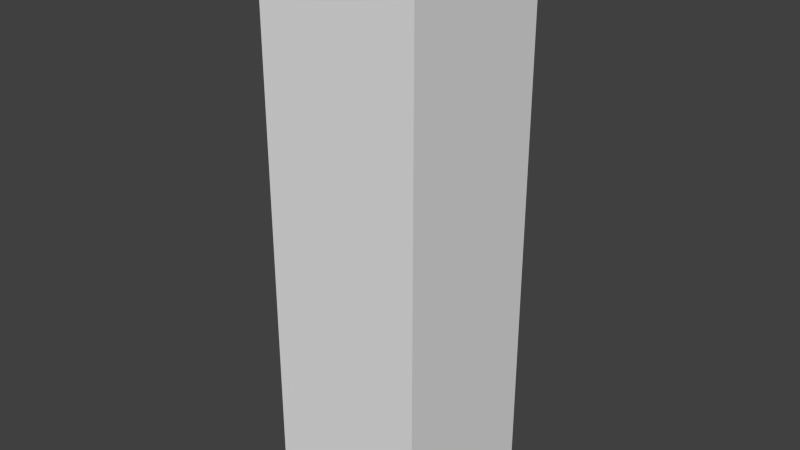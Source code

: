 # Source: Old_Tenament_Block_2.blend  (saved by Blender 2.74.0; exported with 4.5.12 LTS)
import bpy
from mathutils import Matrix  # noqa: F401  (used for matrix-valued properties, if any)

bpy.ops.wm.read_factory_settings(use_empty=True)
scene = bpy.context.scene
scene.name = 'Scene'

# ---- collections
col_collection_1 = bpy.data.collections.new('Collection 1'); scene.collection.children.link(col_collection_1)

# ---- materials (node trees are filled in below, after node groups)
mat_material = bpy.data.materials.new('Material')
mat_material.alpha_threshold = 0.0
mat_material.use_transparent_shadow = False
mat_material.roughness = 0.5
mat_material.line_color = (0.0, 0.0, 0.0, 1.0)

# ---- material node trees

# ---- world
world_world = bpy.data.worlds.new('World'); scene.world = world_world
world_world.color = (0.05088, 0.05088, 0.05088)
world_world.use_sun_shadow = False
world_world.sun_shadow_jitter_overblur = 0.0
world_world.cycles.sampling_method = 'MANUAL'
world_world.cycles.sample_map_resolution = 256

# ---- meshes
me_cube_007 = bpy.data.meshes.new('Cube.007')
me_cube_007.from_pydata([(2.0, 0.000224, -0.0002957), (2.0, -2.0, -0.0002957), (0.0004854, -2.0, -0.0002957), (0.0004859, 0.0002244, -0.0002957), (2.0, 0.0002235, 6.967), (2.0, -2.0, 6.967), (0.0004852, -2.0, 6.967), (0.0004856, 0.0002241, 6.967), (1.904, -0.09669, 6.967), (1.904, -1.903, 6.967), (0.0974, -0.09669, 6.967), (0.0974, -1.903, 6.967), (2.0, 0.0002235, 7.101), (2.0, -2.0, 7.101), (0.0004856, 0.0002241, 7.101), (0.0004852, -2.0, 7.101), (1.904, -0.09669, 7.101), (1.904, -1.903, 7.101), (0.0974, -0.09669, 7.101), (0.0974, -1.903, 7.101)], [], [(0, 1, 2, 3), (8, 10, 11, 9), (0, 4, 5, 1), (1, 5, 6, 2), (2, 6, 7, 3), (4, 0, 3, 7), (8, 9, 17, 16), (10, 8, 16, 18), (9, 11, 19, 17), (11, 10, 18, 19), (16, 17, 13, 12), (18, 16, 12, 14), (17, 19, 15, 13), (19, 18, 14, 15), (7, 6, 15, 14), (6, 5, 13, 15), (4, 7, 14, 12), (5, 4, 12, 13)])
_uv = me_cube_007.uv_layers.new(name='UVMap')
_uv.uv.foreach_set('vector', [0.0, 0.0, 0.0, -1.0, -1.0, -1.0, -1.0, 2.384e-07, -0.04846, 0.9515, -0.9515, 0.9515, -0.9515, 0.04846, -0.04846, 0.04846, 0.02881, 0.5002, 0.02881, 3.984, -0.9136, 3.984, -0.9136, 0.5002, 0.02881, 0.5002, 0.02881, 3.984, -0.9136, 3.984, -0.9136, 0.5002, 0.02881, 0.5002, 0.02881, 3.984, 0.9712, 3.984, 0.9712, 0.5002, 0.02881, 0.9838, 0.02881, -2.5, -0.9136, -2.5, -0.9136, 0.9838, 0.4788, 0.2173, 0.4793, 0.8173, 0.5212, 0.8172, 0.5207, 0.2173, 0.4793, 0.8173, 0.4788, 0.2173, 0.5207, 0.2173, 0.5212, 0.8172, 0.4788, 0.2173, 0.4793, 0.8173, 0.5212, 0.8172, 0.5207, 0.2173, 0.4793, 0.8173, 0.4788, 0.2173, 0.5207, 0.2173, 0.5212, 0.8172, -0.04846, 0.9515, -0.04846, 0.04846, -3.576e-07, -2.98e-07, 2.384e-07, 1.0, -0.9515, 0.9515, -0.04846, 0.9515, 2.384e-07, 1.0, -1.0, 1.0, -0.04846, 0.04846, -0.9515, 0.04846, -1.0, 1.788e-07, -3.576e-07, -2.98e-07, -0.9515, 0.04846, -0.9515, 0.9515, -1.0, 1.0, -1.0, 1.788e-07, 0.4794, 0.8495, 0.48, 1.514, 0.5218, 1.514, 0.5212, 0.8494, 0.4788, 0.1851, 0.4782, -0.4792, 0.52, -0.4792, 0.5206, 0.1851, 0.4794, 0.8495, 0.48, 1.514, 0.5218, 1.514, 0.5212, 0.8494, 0.4788, 0.1851, 0.4782, -0.4792, 0.52, -0.4792, 0.5206, 0.1851])
me_cube_007.materials.append(mat_material)
me_cube_007.use_remesh_preserve_volume = False
me_cube_007.use_remesh_preserve_attributes = False
me_cube_007.use_mirror_vertex_groups = False
me_cube_007.update()

# ---- objects
ob_old_tenament_highrise_2_001 = bpy.data.objects.new('Old Tenament HighRise 2.001', me_cube_007)

# ---- transforms, parenting, visibility, modifiers, constraints
ob_old_tenament_highrise_2_001.location = (0.0, 0.0, 0.0)
ob_old_tenament_highrise_2_001.lock_rotations_4d = False
ob_old_tenament_highrise_2_001.empty_display_type = 'ARROWS'
ob_old_tenament_highrise_2_001.lineart.crease_threshold = 0.0

# ---- collection membership
col_collection_1.objects.link(ob_old_tenament_highrise_2_001)

# ---- scene / render settings (as saved in the file)
scene.frame_start = 1; scene.frame_end = 250; scene.frame_set(0)
scene.render.engine = 'BLENDER_EEVEE_NEXT'
scene.render.resolution_percentage = 50
scene.render.dither_intensity = 0.0
scene.cycles.use_denoising = False
scene.cycles.samples = 10
scene.cycles.sampling_pattern = 'TABULATED_SOBOL'
scene.cycles.light_sampling_threshold = 0.0
scene.cycles.use_adaptive_sampling = False
scene.cycles.use_light_tree = False
scene.cycles.blur_glossy = 0.0
scene.cycles.pixel_filter_type = 'GAUSSIAN'
scene.cycles.sample_clamp_indirect = 0.0
scene.view_settings.view_transform = 'Standard'
bpy.context.view_layer.update()

# ---- added for rendering (the .blend has no active camera and no usable light): camera, sun
cam_auto = bpy.data.cameras.new('AutoCamera')
cam_auto.lens = 50.0
cam_auto.sensor_width = 36.0
cam_auto.clip_end = 1000.0
ob_auto_camera = bpy.data.objects.new('AutoCamera', cam_auto)
scene.collection.objects.link(ob_auto_camera)
ob_auto_camera.location = (8.07252, -9.48621, 9.20784)
ob_auto_camera.rotation_euler = (1.09748, -7.21219e-08, 0.694738)
scene.camera = ob_auto_camera
light_auto_sun = bpy.data.lights.new('AutoSun', 'SUN')
light_auto_sun.energy = 3.0
light_auto_sun.angle = 0.0523599
ob_auto_sun = bpy.data.objects.new('AutoSun', light_auto_sun)
scene.collection.objects.link(ob_auto_sun)
ob_auto_sun.rotation_euler = (0.872665, 0.174533, 0.523599)
bpy.context.view_layer.update()
